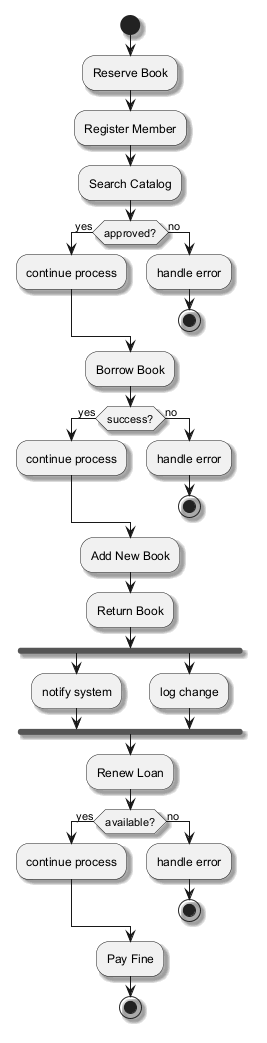

The diagram above was rendered by PlantUML. Its source (embedded in the PNG):
@startuml
skinparam shadowing true
start
:Reserve Book;
:Register Member;
:Search Catalog;
if (approved?) then (yes)
:continue process;
else (no)
:handle error;
stop
endif
:Borrow Book;
if (success?) then (yes)
:continue process;
else (no)
:handle error;
stop
endif
:Add New Book;
:Return Book;
fork
:notify system;
fork again
:log change;
end fork
:Renew Loan;
if (available?) then (yes)
:continue process;
else (no)
:handle error;
stop
endif
:Pay Fine;
stop
@enduml